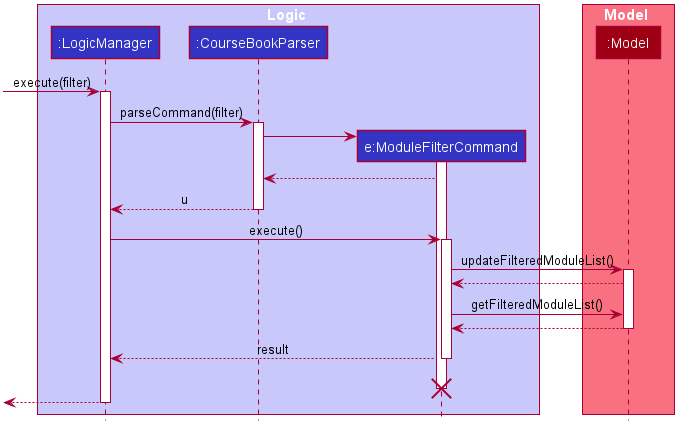

The diagram above was rendered by PlantUML. Its source (embedded in the PNG):
@startuml










skinparam BackgroundColor #FFFFFFF

skinparam Shadowing false

skinparam Class {
    FontColor #FFFFFF
    BorderThickness 1
    BorderColor #FFFFFF
    StereotypeFontColor #FFFFFF
    FontName Arial
}

skinparam Actor {
    BorderColor #000000
    Color #000000
    FontName Arial
}

skinparam Sequence {
    MessageAlign center
    BoxFontSize 15
    BoxPadding 0
    BoxFontColor #FFFFFF
    FontName Arial
}

skinparam Participant {
    FontColor #FFFFFFF
    Padding 20
}

skinparam MinClassWidth 50
skinparam ParticipantPadding 10
skinparam Shadowing false
skinparam DefaultTextAlignment center
skinparam packageStyle Rectangle

hide footbox
hide members
hide circle

box Logic #C8C8FA
participant ":LogicManager" as LogicManager #3333C4
participant ":CourseBookParser" as CourseBookParser #3333C4
participant "e:ModuleFilterCommand" as ModuleFilterCommand #3333C4
end box

box Model #F97181
participant ":Model" as Model #9D0012
end box

[-> LogicManager : execute(filter)
activate LogicManager

LogicManager -> CourseBookParser : parseCommand(filter)
activate CourseBookParser

create ModuleFilterCommand
CourseBookParser -> ModuleFilterCommand
activate ModuleFilterCommand

ModuleFilterCommand --> CourseBookParser

CourseBookParser --> LogicManager : u
deactivate CourseBookParser

LogicManager -> ModuleFilterCommand : execute()
activate ModuleFilterCommand

ModuleFilterCommand -> Model : updateFilteredModuleList()
activate Model

Model--> ModuleFilterCommand

ModuleFilterCommand -> Model : getFilteredModuleList()

Model --> ModuleFilterCommand
deactivate Model

ModuleFilterCommand --> LogicManager : result
deactivate ModuleFilterCommand
ModuleFilterCommand -[hidden]-> LogicManager : result
destroy ModuleFilterCommand

<--LogicManager
deactivate LogicManager
@enduml